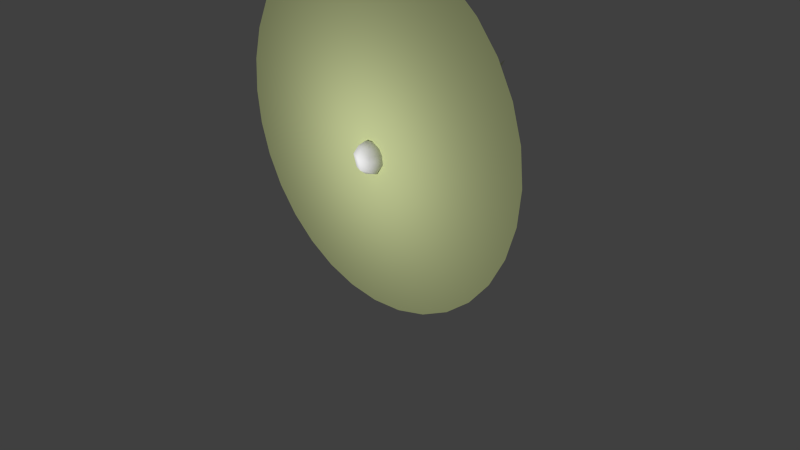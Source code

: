 # Source: firefly.blend  (saved by Blender 2.71.0; exported with 4.5.12 LTS)
import bpy
from mathutils import Matrix  # noqa: F401  (used for matrix-valued properties, if any)

bpy.ops.wm.read_factory_settings(use_empty=True)
scene = bpy.context.scene
scene.name = 'Scene'

# ---- collections
col_collection_1 = bpy.data.collections.new('Collection 1'); scene.collection.children.link(col_collection_1)

# ---- materials (node trees are filled in below, after node groups)
mat_halo = bpy.data.materials.new('halo')
mat_halo.alpha_threshold = 0.0
mat_halo.use_transparent_shadow = False
mat_halo.diffuse_color = (0.7227, 0.8, 0.3953, 1.0)
mat_halo.roughness = 0.5
mat_firefly = bpy.data.materials.new('firefly')
mat_firefly.alpha_threshold = 0.0
mat_firefly.use_transparent_shadow = False
mat_firefly.diffuse_color = (1.0, 1.0, 1.0, 1.0)
mat_firefly.roughness = 0.5
mat_firefly.line_color = (0.0, 0.0, 0.0, 1.0)

# ---- material node trees

# ---- world
world_world = bpy.data.worlds.new('World'); scene.world = world_world
world_world.color = (0.05088, 0.05088, 0.05088)
world_world.use_sun_shadow = False
world_world.sun_shadow_jitter_overblur = 0.0
world_world.cycles.sampling_method = 'MANUAL'
world_world.cycles.sample_map_resolution = 256

# ---- cameras
cam_camera = bpy.data.cameras.new('Camera')
cam_camera.clip_end = 100.0
cam_camera.lens = 35.0
cam_camera.sensor_width = 32.0
cam_camera.sensor_height = 18.0
cam_camera.ortho_scale = 7.314
cam_camera.dof.focus_distance = 0.0
cam_camera.dof.aperture_fstop = 128.0

# ---- lights
light_lamp = bpy.data.lights.new('Lamp', 'POINT')
light_lamp.transmission_factor = 0.0
light_lamp.cutoff_distance = 30.0
light_lamp.energy = 100.0
light_lamp.shadow_buffer_clip_start = 1.001
light_lamp.shadow_soft_size = 0.1
light_lamp.shadow_maximum_resolution = 0.006
light_lamp.use_absolute_resolution = True
light_lamp.cycles.use_multiple_importance_sampling = False

# ---- meshes
me_circle = bpy.data.meshes.new('Circle')
me_circle.from_pydata([(0.0, -1.959e-06, 4.006), (-0.4579, -1.959e-06, 3.961), (-0.8982, -1.959e-06, 3.828), (-1.304, -1.679e-06, 3.611), (-1.66, -1.399e-06, 3.319), (-1.952, -1.119e-06, 2.963), (-2.168, -7.694e-07, 2.557), (-2.302, -3.847e-07, 2.117), (-2.347, -1.501e-13, 1.659), (-2.302, 3.847e-07, 1.201), (-2.168, 7.694e-07, 0.7611), (-1.952, 1.119e-06, 0.3553), (-1.66, 1.399e-06, -0.0003831), (-1.304, 1.679e-06, -0.2923), (-0.8982, 1.959e-06, -0.5092), (-0.4579, 1.959e-06, -0.6427), (7.648e-07, 1.959e-06, -0.6878), (0.4579, 1.959e-06, -0.6427), (0.8982, 1.959e-06, -0.5092), (1.304, 1.679e-06, -0.2923), (1.66, 1.399e-06, -0.0003821), (1.952, 1.119e-06, 0.3553), (2.168, 7.694e-07, 0.7611), (2.302, 3.847e-07, 1.201), (2.347, -1.868e-12, 1.659), (2.302, -3.847e-07, 2.117), (2.168, -7.694e-07, 2.557), (1.952, -1.119e-06, 2.963), (1.66, -1.399e-06, 3.319), (1.304, -1.679e-06, 3.611), (0.8982, -1.959e-06, 3.828), (0.4579, -1.959e-06, 3.961)], [], [(1, 2, 3, 4, 5, 6, 7, 8, 9, 10, 11, 12, 13, 14, 15, 16, 17, 18, 19, 20, 21, 22, 23, 24, 25, 26, 27, 28, 29, 30, 31, 0)])
_uv = me_circle.uv_layers.new(name='UVMap')
_uv.uv.foreach_set('vector', [0.6354, 0.9788, 0.5428, 0.9967, 0.4484, 0.9967, 0.3557, 0.9788, 0.2685, 0.9438, 0.19, 0.8929, 0.1232, 0.8281, 0.07074, 0.7519, 0.0346, 0.6673, 0.01618, 0.5774, 0.01618, 0.4858, 0.0346, 0.396, 0.07074, 0.3113, 0.1232, 0.2352, 0.19, 0.1704, 0.2685, 0.1195, 0.3557, 0.08443, 0.4484, 0.06656, 0.5428, 0.06656, 0.6354, 0.08443, 0.7227, 0.1195, 0.8012, 0.1704, 0.868, 0.2352, 0.9204, 0.3113, 0.9566, 0.396, 0.975, 0.4858, 0.975, 0.5774, 0.9566, 0.6673, 0.9204, 0.7519, 0.868, 0.8281, 0.8012, 0.8929, 0.7227, 0.9438])
me_circle.materials.append(mat_halo)
me_circle.use_remesh_preserve_volume = False
me_circle.use_remesh_preserve_attributes = False
me_circle.use_mirror_vertex_groups = False
me_circle.update()
me_sphere = bpy.data.meshes.new('Sphere')
me_sphere.from_pydata([(1.237, 0.9665, -1.097), (0.6163, 0.7509, 0.1193), (3.185, 2.75, -1.372), (1.244, 0.9531, -1.098), (0.6357, 0.7125, 0.1153), (3.209, 2.701, -1.377), (6.3, 3.862, 6.094), (0.3773, 0.1938, 0.3136), (4.416, 2.483, 1.587), (6.246, 3.927, 6.102), (0.3235, 0.2591, 0.3217), (4.362, 2.548, 1.595), (-1.295, 0.8871, -1.097), (-0.6621, 0.7108, 0.1193), (-3.351, 2.545, -1.372), (-1.301, 0.8733, -1.098), (-0.6791, 0.6713, 0.1153), (-3.372, 2.495, -1.377), (-6.529, 3.46, 6.094), (-0.3887, 0.1698, 0.3136), (-4.563, 2.201, 1.587), (-6.48, 3.528, 6.102), (-0.3391, 0.2383, 0.3217), (-4.513, 2.27, 1.595), (1.244, 0.9531, -1.098), (-0.8624, -2.32e-08, 0.5383), (-0.9895, 0.007437, -0.2213), (-0.7071, 0.0, -0.7071), (-0.3452, 0.143, -0.944), (-0.111, 0.3474, 0.9431), (-0.5897, 0.58, 0.5863), (-0.7071, 0.7071, -4.371e-08), (-0.6092, 0.5816, -0.5706), (-0.0195, 0.842, 0.5706), (0.008651, 0.998, -0.1791), (-1.634e-07, 0.7071, -0.7071), (0.08782, 0.212, -0.9964), (0.1303, -0.1617, 1.0), (0.4394, 0.269, 0.8909), (0.6533, 0.6533, 0.3827), (0.7069, 0.7049, -0.2012), (0.5, 0.5, -0.7071), (0.7071, 1.244e-08, 0.7071), (0.9239, 4.224e-08, 0.3827), (0.9983, -0.001431, -0.2012), (0.5037, -0.08432, -0.8844), (0.5, -0.5, 0.7071), (0.6533, -0.6533, 0.3827), (0.7049, -0.7069, -0.2012), (0.5, -0.5, -0.7071), (-0.2491, -0.1943, 0.9794), (-1.634e-07, -0.7071, 0.7071), (-0.001431, -0.9983, 0.2012), (0.005537, -0.8427, -0.5713), (-0.111, -0.3474, -0.9431), (-0.5, -0.5, 0.7071), (-0.7119, -0.699, 0.2162), (-0.592, -0.5998, -0.5713), (0.6533, 0.6533, 0.3827), (0.9239, 4.224e-08, 0.3827), (0.6533, -0.6533, 0.3827)], [], [(1, 2, 0), (4, 3, 5), (2, 5, 3, 0), (1, 4, 5, 2), (0, 24, 4, 1), (7, 8, 6), (10, 9, 11), (8, 11, 9, 6), (7, 10, 11, 8), (6, 9, 10, 7), (13, 12, 14), (16, 17, 15), (14, 12, 15, 17), (13, 14, 17, 16), (12, 13, 16, 15), (19, 18, 20), (22, 23, 21), (20, 18, 21, 23), (19, 20, 23, 22), (18, 19, 22, 21), (28, 27, 32), (26, 31, 32), (25, 50, 29, 30), (36, 28, 32, 35), (34, 31, 30, 33), (32, 34, 35), (41, 35, 34, 40), (35, 41, 36), (40, 34, 33, 39), (45, 41, 40, 44), (33, 38, 39), (26, 25, 30, 31), (44, 40, 39, 43), (39, 38, 42, 43), (49, 45, 44, 48), (48, 44, 43, 47), (43, 42, 46, 47), (42, 38, 37, 46), (45, 49, 53, 54), (47, 46, 51, 52), (49, 48, 53), (48, 52, 53), (48, 47, 52), (46, 37, 50, 51), (53, 52, 56, 57), (53, 57, 54), (52, 51, 55, 56), (54, 57, 27, 28), (50, 37, 29), (29, 37, 38), (36, 45, 54), (36, 54, 28), (57, 26, 27), (56, 55, 25), (47, 60, 59), (43, 59, 58), (27, 26, 32), (32, 31, 34), (30, 29, 33), (33, 29, 38), (36, 41, 45), (51, 50, 55), (57, 56, 26), (26, 56, 25), (25, 55, 50), (43, 47, 59), (39, 43, 58)])
me_sphere.polygons.foreach_set('use_smooth', [0, 0, 0, 0, 0, 0, 0, 0, 0, 0, 0, 0, 0, 0, 0, 0, 0, 0, 0, 0, 1, 1, 1, 1, 1, 1, 1, 1, 1, 1, 1, 1, 1, 1, 1, 1, 1, 1, 1, 1, 1, 1, 1, 1, 1, 1, 1, 1, 1, 1, 1, 1, 1, 1, 1, 1, 1, 1, 1, 1, 1, 1, 1, 1, 1, 1, 1])
me_sphere.materials.append(mat_firefly)
me_sphere.use_remesh_preserve_volume = False
me_sphere.use_remesh_preserve_attributes = False
me_sphere.use_mirror_vertex_groups = False
me_sphere.update()
arm_armature = bpy.data.armatures.new('Armature')  # bones are not reproduced

# ---- objects
ob_fireflyarm = bpy.data.objects.new('fireflyarm', arm_armature)
ob_halo = bpy.data.objects.new('halo', me_circle)
ob_firefly = bpy.data.objects.new('firefly', me_sphere)
ob_lamp = bpy.data.objects.new('Lamp', light_lamp)
ob_camera = bpy.data.objects.new('Camera', cam_camera)

# ---- transforms, parenting, visibility, modifiers, constraints
ob_fireflyarm.location = (0.0, 0.0, 0.4645)
ob_fireflyarm.show_in_front = True
ob_fireflyarm.lineart.crease_threshold = 0.0
ob_halo.parent = ob_fireflyarm
ob_halo.matrix_parent_inverse = Matrix(((1.0, 0.0, 0.0, 0.0), (0.0, 1.0, 0.0, 0.0), (0.0, 0.0, 1.0, -0.4645), (0.0, 0.0, 0.0, 1.0)))
ob_halo.location = (0.0, 0.0, 0.0)
ob_halo.lineart.crease_threshold = 0.0
ob_firefly.parent = ob_fireflyarm
ob_firefly.matrix_parent_inverse = Matrix(((1.0, 0.0, 0.0, 0.0), (0.0, 1.0, 0.0, 0.0), (0.0, 0.0, 1.0, -0.4645), (0.0, 0.0, 0.0, 1.0)))
ob_firefly.location = (0.0, 0.0, 1.339)
ob_firefly.scale = (0.2143, 0.2143, 0.2143)
ob_firefly.lineart.crease_threshold = 0.0
_vg = ob_firefly.vertex_groups.new(name='root')
_vg = ob_firefly.vertex_groups.new(name='fairy')
_vg.add([25, 26, 27, 28, 29, 30, 31, 32, 33, 34, 35, 36, 37, 38, 39, 40, 41, 42, 43, 44, 45, 46, 47, 48, 49, 50, 51, 52, 53, 54, 55, 56, 57, 58, 59, 60], 1.0, 'REPLACE')
_vg = ob_firefly.vertex_groups.new(name='wing.L')
_vg.add([0, 1, 2, 3, 4, 5, 6, 7, 8, 9, 10, 11, 24], 1.0, 'REPLACE')
_vg = ob_firefly.vertex_groups.new(name='wing.R')
_vg.add([12, 13, 14, 15, 16, 17, 18, 19, 20, 21, 22, 23], 1.0, 'REPLACE')
_vg = ob_firefly.vertex_groups.new(name='bothwings')
_m = ob_firefly.modifiers.new('Armature', 'ARMATURE')
_m.object = ob_fireflyarm
ob_lamp.location = (0.003387, -1.962, 1.421)
ob_lamp.rotation_euler = (0.6503, 0.05522, 1.866)
ob_lamp.lock_rotations_4d = False
ob_lamp.empty_display_type = 'ARROWS'
ob_lamp.color = (0.0, 0.0, 0.0, 0.0)
ob_lamp.lineart.crease_threshold = 0.0
ob_camera.location = (7.481, -6.508, 5.344)
ob_camera.rotation_euler = (1.109, 0.01082, 0.8149)
ob_camera.lock_rotations_4d = False
ob_camera.empty_display_type = 'ARROWS'
ob_camera.color = (0.0, 0.0, 0.0, 0.0)
ob_camera.display_type = 'WIRE'
ob_camera.lineart.crease_threshold = 0.0

# ---- collection membership
col_collection_1.objects.link(ob_fireflyarm)
col_collection_1.objects.link(ob_halo)
col_collection_1.objects.link(ob_firefly)
col_collection_1.objects.link(ob_lamp)
col_collection_1.objects.link(ob_camera)

# ---- scene / render settings (as saved in the file)
scene.camera = ob_camera
scene.frame_start = 1; scene.frame_end = 29; scene.frame_set(0)
scene.render.engine = 'BLENDER_EEVEE_NEXT'
scene.render.resolution_percentage = 50
scene.render.dither_intensity = 0.0
scene.cycles.use_denoising = False
scene.cycles.samples = 10
scene.cycles.sampling_pattern = 'TABULATED_SOBOL'
scene.cycles.light_sampling_threshold = 0.0
scene.cycles.use_adaptive_sampling = False
scene.cycles.use_light_tree = False
scene.cycles.blur_glossy = 0.0
scene.cycles.volume_bounces = 1
scene.cycles.pixel_filter_type = 'GAUSSIAN'
scene.cycles.sample_clamp_indirect = 0.0
scene.view_settings.view_transform = 'Standard'
bpy.context.view_layer.update()
